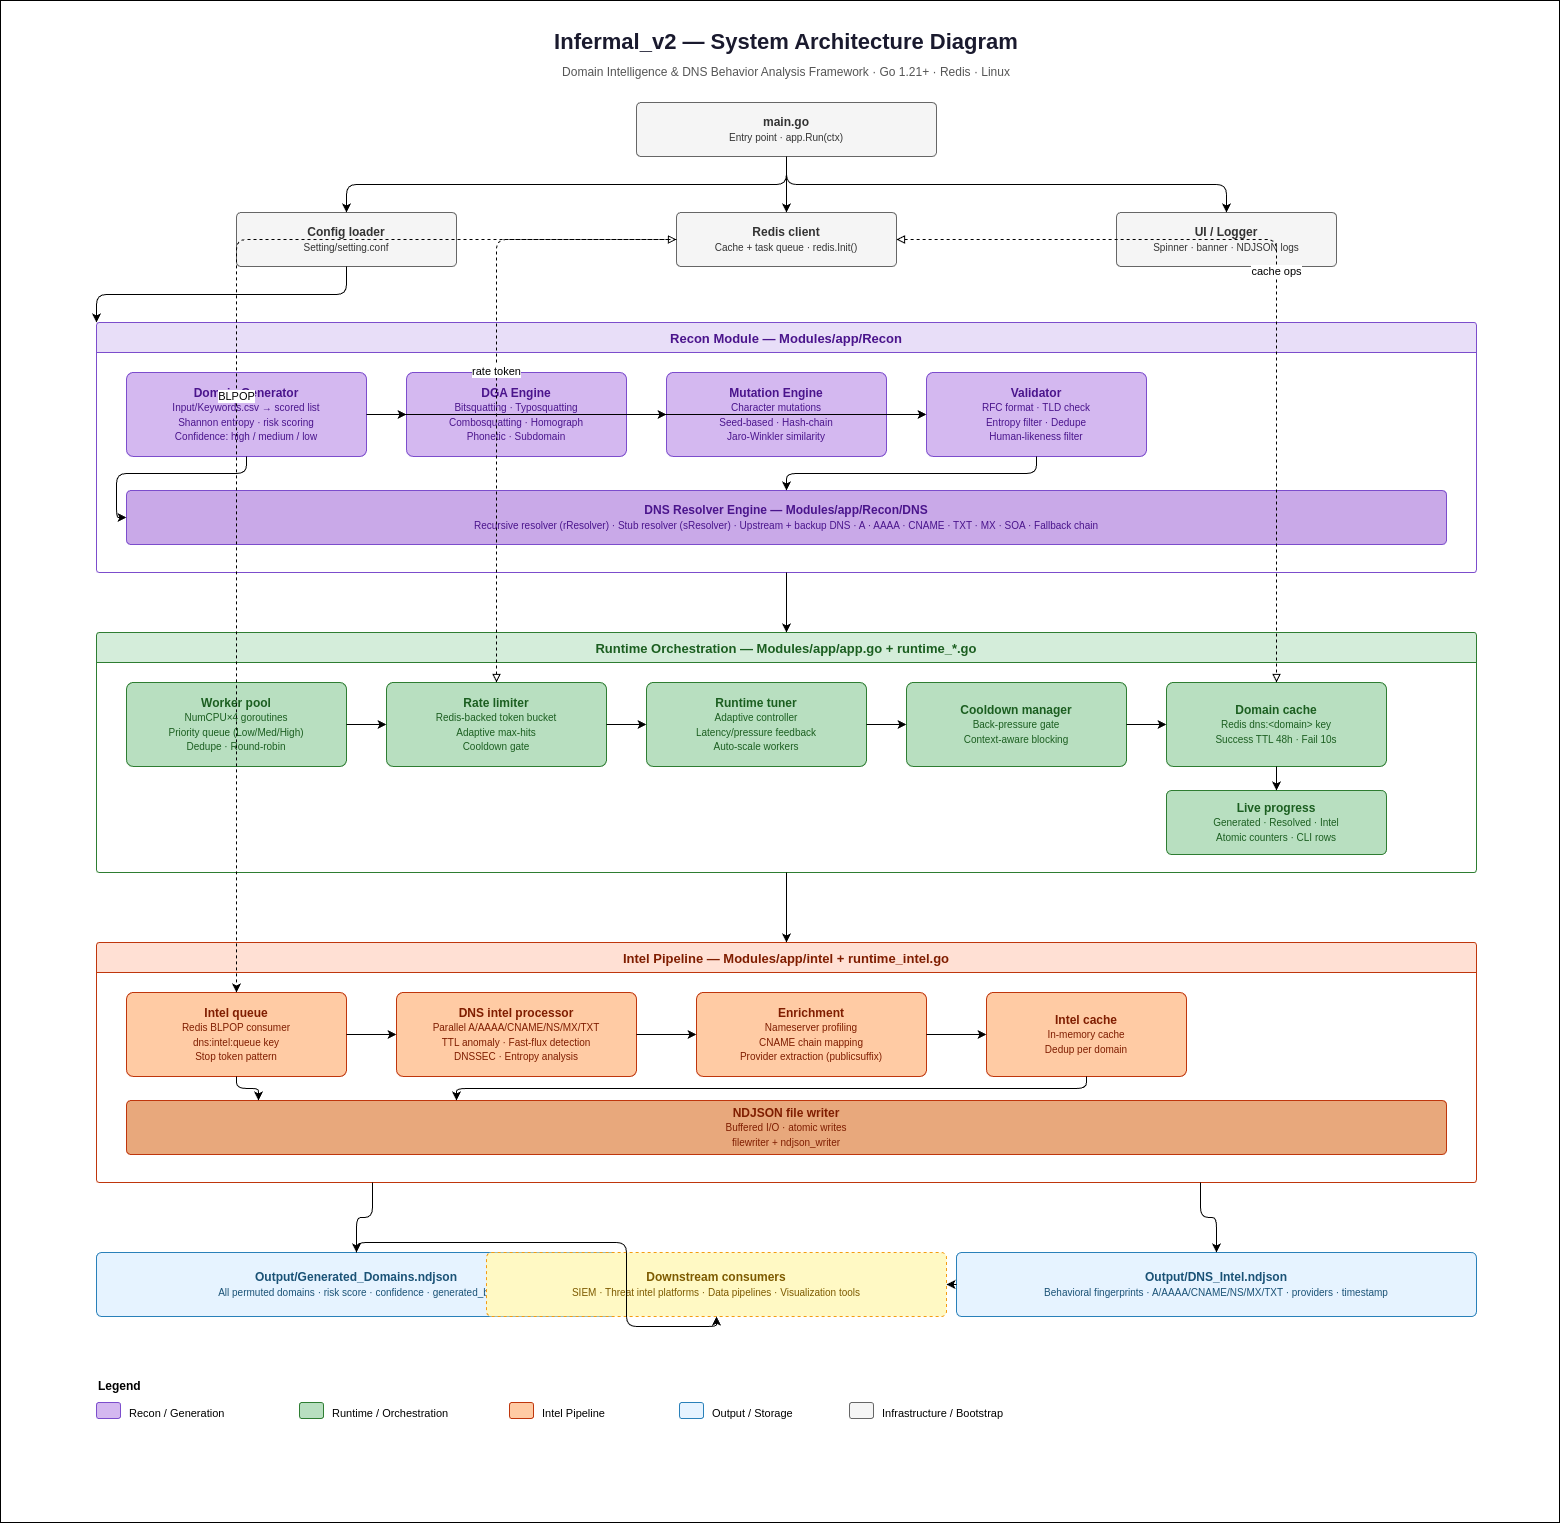

The diagram above was exported from draw.io. Its source (the exported page's mxGraphModel, read from the mxfile embedded in the PNG):
<mxGraphModel dx="1430" dy="2048" grid="1" gridSize="10" guides="1" tooltips="1" connect="1" arrows="1" fold="1" page="1" pageScale="1" pageWidth="1654" pageHeight="1169" math="0" shadow="0">
  <root>
    <mxCell id="0" />
    <mxCell id="1" parent="0" />
    <mxCell id="7vZDPnxAtLuPe97kQ-Ab-2" value="" style="rounded=0;whiteSpace=wrap;html=1;movable=0;resizable=0;rotatable=0;deletable=0;editable=0;locked=1;connectable=0;" vertex="1" parent="1">
      <mxGeometry x="41" y="-2" width="1559" height="1522" as="geometry" />
    </mxCell>
    <mxCell id="title" value="Infermal_v2 — System Architecture Diagram" style="text;html=1;strokeColor=none;fillColor=none;align=center;verticalAlign=middle;whiteSpace=wrap;rounded=0;fontSize=22;fontStyle=1;fontColor=#1a1a2e;" parent="1" vertex="1">
      <mxGeometry x="227" y="20" width="1200" height="40" as="geometry" />
    </mxCell>
    <mxCell id="subtitle" value="Domain Intelligence &amp; DNS Behavior Analysis Framework · Go 1.21+ · Redis · Linux" style="text;html=1;strokeColor=none;fillColor=none;align=center;verticalAlign=middle;whiteSpace=wrap;rounded=0;fontSize=12;fontColor=#555555;" parent="1" vertex="1">
      <mxGeometry x="227" y="58" width="1200" height="24" as="geometry" />
    </mxCell>
    <mxCell id="main" value="&lt;b&gt;main.go&lt;/b&gt;&lt;br/&gt;&lt;font style='font-size:10px;'&gt;Entry point · app.Run(ctx)&lt;/font&gt;" style="rounded=1;whiteSpace=wrap;html=1;fillColor=#f5f5f5;strokeColor=#666666;fontColor=#333333;fontSize=12;arcSize=8;" parent="1" vertex="1">
      <mxGeometry x="677" y="100" width="300" height="54" as="geometry" />
    </mxCell>
    <mxCell id="cfg" value="&lt;b&gt;Config loader&lt;/b&gt;&lt;br/&gt;&lt;font style='font-size:10px;'&gt;Setting/setting.conf&lt;/font&gt;" style="rounded=1;whiteSpace=wrap;html=1;fillColor=#f5f5f5;strokeColor=#666666;fontColor=#333333;fontSize=12;arcSize=8;" parent="1" vertex="1">
      <mxGeometry x="277" y="210" width="220" height="54" as="geometry" />
    </mxCell>
    <mxCell id="redis" value="&lt;b&gt;Redis client&lt;/b&gt;&lt;br/&gt;&lt;font style='font-size:10px;'&gt;Cache + task queue · redis.Init()&lt;/font&gt;" style="rounded=1;whiteSpace=wrap;html=1;fillColor=#f5f5f5;strokeColor=#666666;fontColor=#333333;fontSize=12;arcSize=8;" parent="1" vertex="1">
      <mxGeometry x="717" y="210" width="220" height="54" as="geometry" />
    </mxCell>
    <mxCell id="ui" value="&lt;b&gt;UI / Logger&lt;/b&gt;&lt;br/&gt;&lt;font style='font-size:10px;'&gt;Spinner · banner · NDJSON logs&lt;/font&gt;" style="rounded=1;whiteSpace=wrap;html=1;fillColor=#f5f5f5;strokeColor=#666666;fontColor=#333333;fontSize=12;arcSize=8;" parent="1" vertex="1">
      <mxGeometry x="1157" y="210" width="220" height="54" as="geometry" />
    </mxCell>
    <mxCell id="e1" style="edgeStyle=orthogonalEdgeStyle;html=1;exitX=0.5;exitY=1;exitDx=0;exitDy=0;entryX=0.5;entryY=0;entryDx=0;entryDy=0;" parent="1" source="main" target="cfg" edge="1">
      <mxGeometry relative="1" as="geometry" />
    </mxCell>
    <mxCell id="e2" style="edgeStyle=orthogonalEdgeStyle;html=1;exitX=0.5;exitY=1;exitDx=0;exitDy=0;entryX=0.5;entryY=0;entryDx=0;entryDy=0;" parent="1" source="main" target="redis" edge="1">
      <mxGeometry relative="1" as="geometry" />
    </mxCell>
    <mxCell id="e3" style="edgeStyle=orthogonalEdgeStyle;html=1;exitX=0.5;exitY=1;exitDx=0;exitDy=0;entryX=0.5;entryY=0;entryDx=0;entryDy=0;" parent="1" source="main" target="ui" edge="1">
      <mxGeometry relative="1" as="geometry" />
    </mxCell>
    <mxCell id="recon_container" value="Recon Module — Modules/app/Recon" style="swimlane;startSize=30;fillColor=#e8def8;strokeColor=#7c4dcc;fontColor=#4a148c;fontSize=13;fontStyle=1;rounded=1;arcSize=3;swimlaneLine=1;" parent="1" vertex="1">
      <mxGeometry x="137" y="320" width="1380" height="250" as="geometry" />
    </mxCell>
    <mxCell id="domgen" value="&lt;b&gt;Domain Generator&lt;/b&gt;&lt;br/&gt;&lt;font style='font-size:10px;'&gt;Input/Keywords.csv → scored list&lt;br/&gt;Shannon entropy · risk scoring&lt;br/&gt;Confidence: high / medium / low&lt;/font&gt;" style="rounded=1;whiteSpace=wrap;html=1;fillColor=#d4b8f0;strokeColor=#7c4dcc;fontColor=#4a148c;fontSize=12;arcSize=8;" parent="recon_container" vertex="1">
      <mxGeometry x="30" y="50" width="240" height="84" as="geometry" />
    </mxCell>
    <mxCell id="dga" value="&lt;b&gt;DGA Engine&lt;/b&gt;&lt;br/&gt;&lt;font style='font-size:10px;'&gt;Bitsquatting · Typosquatting&lt;br/&gt;Combosquatting · Homograph&lt;br/&gt;Phonetic · Subdomain&lt;/font&gt;" style="rounded=1;whiteSpace=wrap;html=1;fillColor=#d4b8f0;strokeColor=#7c4dcc;fontColor=#4a148c;fontSize=12;arcSize=8;" parent="recon_container" vertex="1">
      <mxGeometry x="310" y="50" width="220" height="84" as="geometry" />
    </mxCell>
    <mxCell id="mutation" value="&lt;b&gt;Mutation Engine&lt;/b&gt;&lt;br/&gt;&lt;font style='font-size:10px;'&gt;Character mutations&lt;br/&gt;Seed-based · Hash-chain&lt;br/&gt;Jaro-Winkler similarity&lt;/font&gt;" style="rounded=1;whiteSpace=wrap;html=1;fillColor=#d4b8f0;strokeColor=#7c4dcc;fontColor=#4a148c;fontSize=12;arcSize=8;" parent="recon_container" vertex="1">
      <mxGeometry x="570" y="50" width="220" height="84" as="geometry" />
    </mxCell>
    <mxCell id="validator" value="&lt;b&gt;Validator&lt;/b&gt;&lt;br/&gt;&lt;font style='font-size:10px;'&gt;RFC format · TLD check&lt;br/&gt;Entropy filter · Dedupe&lt;br/&gt;Human-likeness filter&lt;/font&gt;" style="rounded=1;whiteSpace=wrap;html=1;fillColor=#d4b8f0;strokeColor=#7c4dcc;fontColor=#4a148c;fontSize=12;arcSize=8;" parent="recon_container" vertex="1">
      <mxGeometry x="830" y="50" width="220" height="84" as="geometry" />
    </mxCell>
    <mxCell id="dnseng" value="&lt;b&gt;DNS Resolver Engine — Modules/app/Recon/DNS&lt;/b&gt;&lt;br/&gt;&lt;font style='font-size:10px;'&gt;Recursive resolver (rResolver) · Stub resolver (sResolver) · Upstream + backup DNS · A · AAAA · CNAME · TXT · MX · SOA · Fallback chain&lt;/font&gt;" style="rounded=1;whiteSpace=wrap;html=1;fillColor=#c9a9e8;strokeColor=#7c4dcc;fontColor=#4a148c;fontSize=12;arcSize=8;" parent="recon_container" vertex="1">
      <mxGeometry x="30" y="168" width="1320" height="54" as="geometry" />
    </mxCell>
    <mxCell id="re1" style="edgeStyle=orthogonalEdgeStyle;html=1;" parent="recon_container" source="domgen" target="dga" edge="1">
      <mxGeometry relative="1" as="geometry" />
    </mxCell>
    <mxCell id="re2" style="edgeStyle=orthogonalEdgeStyle;html=1;" parent="recon_container" source="domgen" target="mutation" edge="1">
      <mxGeometry relative="1" as="geometry" />
    </mxCell>
    <mxCell id="re3" style="edgeStyle=orthogonalEdgeStyle;html=1;" parent="recon_container" source="dga" target="validator" edge="1">
      <mxGeometry relative="1" as="geometry" />
    </mxCell>
    <mxCell id="re4" style="edgeStyle=orthogonalEdgeStyle;html=1;" parent="recon_container" source="mutation" target="validator" edge="1">
      <mxGeometry relative="1" as="geometry" />
    </mxCell>
    <mxCell id="re5" style="edgeStyle=orthogonalEdgeStyle;html=1;exitX=0.5;exitY=1;exitDx=0;exitDy=0;entryX=0.5;entryY=0;entryDx=0;entryDy=0;" parent="recon_container" source="validator" target="dnseng" edge="1">
      <mxGeometry relative="1" as="geometry" />
    </mxCell>
    <mxCell id="re6" style="edgeStyle=orthogonalEdgeStyle;html=1;exitX=0.5;exitY=1;exitDx=0;exitDy=0;entryX=0;entryY=0.5;entryDx=0;entryDy=0;" parent="recon_container" source="domgen" target="dnseng" edge="1">
      <mxGeometry relative="1" as="geometry" />
    </mxCell>
    <mxCell id="e4" style="edgeStyle=orthogonalEdgeStyle;html=1;exitX=0.5;exitY=1;exitDx=0;exitDy=0;entryX=0;entryY=0;entryDx=0;entryDy=0;" parent="1" source="cfg" target="recon_container" edge="1">
      <mxGeometry relative="1" as="geometry" />
    </mxCell>
    <mxCell id="runtime_container" value="Runtime Orchestration — Modules/app/app.go + runtime_*.go" style="swimlane;startSize=30;fillColor=#d4edda;strokeColor=#2e7d32;fontColor=#1b5e20;fontSize=13;fontStyle=1;rounded=1;arcSize=3;" parent="1" vertex="1">
      <mxGeometry x="137" y="630" width="1380" height="240" as="geometry" />
    </mxCell>
    <mxCell id="wp" value="&lt;b&gt;Worker pool&lt;/b&gt;&lt;br/&gt;&lt;font style='font-size:10px;'&gt;NumCPU×4 goroutines&lt;br/&gt;Priority queue (Low/Med/High)&lt;br/&gt;Dedupe · Round-robin&lt;/font&gt;" style="rounded=1;whiteSpace=wrap;html=1;fillColor=#b8dfc0;strokeColor=#2e7d32;fontColor=#1b5e20;fontSize=12;arcSize=8;" parent="runtime_container" vertex="1">
      <mxGeometry x="30" y="50" width="220" height="84" as="geometry" />
    </mxCell>
    <mxCell id="rl" value="&lt;b&gt;Rate limiter&lt;/b&gt;&lt;br/&gt;&lt;font style='font-size:10px;'&gt;Redis-backed token bucket&lt;br/&gt;Adaptive max-hits&lt;br/&gt;Cooldown gate&lt;/font&gt;" style="rounded=1;whiteSpace=wrap;html=1;fillColor=#b8dfc0;strokeColor=#2e7d32;fontColor=#1b5e20;fontSize=12;arcSize=8;" parent="runtime_container" vertex="1">
      <mxGeometry x="290" y="50" width="220" height="84" as="geometry" />
    </mxCell>
    <mxCell id="tuner" value="&lt;b&gt;Runtime tuner&lt;/b&gt;&lt;br/&gt;&lt;font style='font-size:10px;'&gt;Adaptive controller&lt;br/&gt;Latency/pressure feedback&lt;br/&gt;Auto-scale workers&lt;/font&gt;" style="rounded=1;whiteSpace=wrap;html=1;fillColor=#b8dfc0;strokeColor=#2e7d32;fontColor=#1b5e20;fontSize=12;arcSize=8;" parent="runtime_container" vertex="1">
      <mxGeometry x="550" y="50" width="220" height="84" as="geometry" />
    </mxCell>
    <mxCell id="cdm" value="&lt;b&gt;Cooldown manager&lt;/b&gt;&lt;br/&gt;&lt;font style='font-size:10px;'&gt;Back-pressure gate&lt;br/&gt;Context-aware blocking&lt;/font&gt;" style="rounded=1;whiteSpace=wrap;html=1;fillColor=#b8dfc0;strokeColor=#2e7d32;fontColor=#1b5e20;fontSize=12;arcSize=8;" parent="runtime_container" vertex="1">
      <mxGeometry x="810" y="50" width="220" height="84" as="geometry" />
    </mxCell>
    <mxCell id="cache" value="&lt;b&gt;Domain cache&lt;/b&gt;&lt;br/&gt;&lt;font style='font-size:10px;'&gt;Redis dns:&amp;lt;domain&amp;gt; key&lt;br/&gt;Success TTL 48h · Fail 10s&lt;/font&gt;" style="rounded=1;whiteSpace=wrap;html=1;fillColor=#b8dfc0;strokeColor=#2e7d32;fontColor=#1b5e20;fontSize=12;arcSize=8;" parent="runtime_container" vertex="1">
      <mxGeometry x="1070" y="50" width="220" height="84" as="geometry" />
    </mxCell>
    <mxCell id="progress" value="&lt;b&gt;Live progress&lt;/b&gt;&lt;br/&gt;&lt;font style='font-size:10px;'&gt;Generated · Resolved · Intel&lt;br/&gt;Atomic counters · CLI rows&lt;/font&gt;" style="rounded=1;whiteSpace=wrap;html=1;fillColor=#b8dfc0;strokeColor=#2e7d32;fontColor=#1b5e20;fontSize=12;arcSize=8;" parent="runtime_container" vertex="1">
      <mxGeometry x="1070" y="158" width="220" height="64" as="geometry" />
    </mxCell>
    <mxCell id="rte1" style="edgeStyle=orthogonalEdgeStyle;html=1;" parent="runtime_container" source="wp" target="rl" edge="1">
      <mxGeometry relative="1" as="geometry" />
    </mxCell>
    <mxCell id="rte2" style="edgeStyle=orthogonalEdgeStyle;html=1;" parent="runtime_container" source="rl" target="tuner" edge="1">
      <mxGeometry relative="1" as="geometry" />
    </mxCell>
    <mxCell id="rte3" style="edgeStyle=orthogonalEdgeStyle;html=1;" parent="runtime_container" source="tuner" target="cdm" edge="1">
      <mxGeometry relative="1" as="geometry" />
    </mxCell>
    <mxCell id="rte4" style="edgeStyle=orthogonalEdgeStyle;html=1;" parent="runtime_container" source="cdm" target="cache" edge="1">
      <mxGeometry relative="1" as="geometry" />
    </mxCell>
    <mxCell id="rte5" style="edgeStyle=orthogonalEdgeStyle;html=1;" parent="runtime_container" source="cache" target="progress" edge="1">
      <mxGeometry relative="1" as="geometry" />
    </mxCell>
    <mxCell id="e5" style="edgeStyle=orthogonalEdgeStyle;html=1;exitX=0.5;exitY=1;exitDx=0;exitDy=0;entryX=0.5;entryY=0;entryDx=0;entryDy=0;" parent="1" source="recon_container" target="runtime_container" edge="1">
      <mxGeometry relative="1" as="geometry" />
    </mxCell>
    <mxCell id="e6" value="cache ops" style="edgeStyle=orthogonalEdgeStyle;html=1;dashed=1;endArrow=block;startArrow=block;startFill=0;endFill=0;" parent="1" source="redis" target="cache" edge="1">
      <mxGeometry relative="1" as="geometry" />
    </mxCell>
    <mxCell id="e7" value="rate token" style="edgeStyle=orthogonalEdgeStyle;html=1;dashed=1;endArrow=block;startArrow=block;startFill=0;endFill=0;" parent="1" source="redis" target="rl" edge="1">
      <mxGeometry relative="1" as="geometry" />
    </mxCell>
    <mxCell id="intel_container" value="Intel Pipeline — Modules/app/intel + runtime_intel.go" style="swimlane;startSize=30;fillColor=#ffe0d4;strokeColor=#bf360c;fontColor=#7f1d00;fontSize=13;fontStyle=1;rounded=1;arcSize=3;" parent="1" vertex="1">
      <mxGeometry x="137" y="940" width="1380" height="240" as="geometry" />
    </mxCell>
    <mxCell id="iq" value="&lt;b&gt;Intel queue&lt;/b&gt;&lt;br/&gt;&lt;font style='font-size:10px;'&gt;Redis BLPOP consumer&lt;br/&gt;dns:intel:queue key&lt;br/&gt;Stop token pattern&lt;/font&gt;" style="rounded=1;whiteSpace=wrap;html=1;fillColor=#ffcba4;strokeColor=#bf360c;fontColor=#7f1d00;fontSize=12;arcSize=8;" parent="intel_container" vertex="1">
      <mxGeometry x="30" y="50" width="220" height="84" as="geometry" />
    </mxCell>
    <mxCell id="ip" value="&lt;b&gt;DNS intel processor&lt;/b&gt;&lt;br/&gt;&lt;font style='font-size:10px;'&gt;Parallel A/AAAA/CNAME/NS/MX/TXT&lt;br/&gt;TTL anomaly · Fast-flux detection&lt;br/&gt;DNSSEC · Entropy analysis&lt;/font&gt;" style="rounded=1;whiteSpace=wrap;html=1;fillColor=#ffcba4;strokeColor=#bf360c;fontColor=#7f1d00;fontSize=12;arcSize=8;" parent="intel_container" vertex="1">
      <mxGeometry x="300" y="50" width="240" height="84" as="geometry" />
    </mxCell>
    <mxCell id="enrich" value="&lt;b&gt;Enrichment&lt;/b&gt;&lt;br/&gt;&lt;font style='font-size:10px;'&gt;Nameserver profiling&lt;br/&gt;CNAME chain mapping&lt;br/&gt;Provider extraction (publicsuffix)&lt;/font&gt;" style="rounded=1;whiteSpace=wrap;html=1;fillColor=#ffcba4;strokeColor=#bf360c;fontColor=#7f1d00;fontSize=12;arcSize=8;" parent="intel_container" vertex="1">
      <mxGeometry x="600" y="50" width="230" height="84" as="geometry" />
    </mxCell>
    <mxCell id="icache" value="&lt;b&gt;Intel cache&lt;/b&gt;&lt;br/&gt;&lt;font style='font-size:10px;'&gt;In-memory cache&lt;br/&gt;Dedup per domain&lt;/font&gt;" style="rounded=1;whiteSpace=wrap;html=1;fillColor=#ffcba4;strokeColor=#bf360c;fontColor=#7f1d00;fontSize=12;arcSize=8;" parent="intel_container" vertex="1">
      <mxGeometry x="890" y="50" width="200" height="84" as="geometry" />
    </mxCell>
    <mxCell id="fw" value="&lt;b&gt;NDJSON file writer&lt;/b&gt;&lt;br/&gt;&lt;font style='font-size:10px;'&gt;Buffered I/O · atomic writes&lt;br/&gt;filewriter + ndjson_writer&lt;/font&gt;" style="rounded=1;whiteSpace=wrap;html=1;fillColor=#e8a87c;strokeColor=#bf360c;fontColor=#7f1d00;fontSize=12;arcSize=8;" parent="intel_container" vertex="1">
      <mxGeometry x="30" y="158" width="1320" height="54" as="geometry" />
    </mxCell>
    <mxCell id="ie1" style="edgeStyle=orthogonalEdgeStyle;html=1;" parent="intel_container" source="iq" target="ip" edge="1">
      <mxGeometry relative="1" as="geometry" />
    </mxCell>
    <mxCell id="ie2" style="edgeStyle=orthogonalEdgeStyle;html=1;" parent="intel_container" source="ip" target="enrich" edge="1">
      <mxGeometry relative="1" as="geometry" />
    </mxCell>
    <mxCell id="ie3" style="edgeStyle=orthogonalEdgeStyle;html=1;" parent="intel_container" source="enrich" target="icache" edge="1">
      <mxGeometry relative="1" as="geometry" />
    </mxCell>
    <mxCell id="ie4" style="edgeStyle=orthogonalEdgeStyle;html=1;exitX=0.5;exitY=1;exitDx=0;exitDy=0;entryX=0.25;entryY=0;entryDx=0;entryDy=0;" parent="intel_container" source="icache" target="fw" edge="1">
      <mxGeometry relative="1" as="geometry" />
    </mxCell>
    <mxCell id="ie5" style="edgeStyle=orthogonalEdgeStyle;html=1;exitX=0.5;exitY=1;exitDx=0;exitDy=0;entryX=0.1;entryY=0;entryDx=0;entryDy=0;" parent="intel_container" source="iq" target="fw" edge="1">
      <mxGeometry relative="1" as="geometry" />
    </mxCell>
    <mxCell id="e8" style="edgeStyle=orthogonalEdgeStyle;html=1;exitX=0.5;exitY=1;exitDx=0;exitDy=0;entryX=0.5;entryY=0;entryDx=0;entryDy=0;" parent="1" source="runtime_container" target="intel_container" edge="1">
      <mxGeometry relative="1" as="geometry" />
    </mxCell>
    <mxCell id="e9" value="BLPOP" style="edgeStyle=orthogonalEdgeStyle;html=1;dashed=1;" parent="1" source="redis" target="iq" edge="1">
      <mxGeometry relative="1" as="geometry" />
    </mxCell>
    <mxCell id="out1" value="&lt;b&gt;Output/Generated_Domains.ndjson&lt;/b&gt;&lt;br/&gt;&lt;font style='font-size:10px;'&gt;All permuted domains · risk score · confidence · generated_by&lt;/font&gt;" style="rounded=1;whiteSpace=wrap;html=1;fillColor=#e6f3ff;strokeColor=#2980b9;fontColor=#1a5276;fontSize=12;arcSize=8;" parent="1" vertex="1">
      <mxGeometry x="137" y="1250" width="520" height="64" as="geometry" />
    </mxCell>
    <mxCell id="out2" value="&lt;b&gt;Output/DNS_Intel.ndjson&lt;/b&gt;&lt;br/&gt;&lt;font style='font-size:10px;'&gt;Behavioral fingerprints · A/AAAA/CNAME/NS/MX/TXT · providers · timestamp&lt;/font&gt;" style="rounded=1;whiteSpace=wrap;html=1;fillColor=#e6f3ff;strokeColor=#2980b9;fontColor=#1a5276;fontSize=12;arcSize=8;" parent="1" vertex="1">
      <mxGeometry x="997" y="1250" width="520" height="64" as="geometry" />
    </mxCell>
    <mxCell id="e10" style="edgeStyle=orthogonalEdgeStyle;html=1;exitX=0.2;exitY=1;exitDx=0;exitDy=0;entryX=0.5;entryY=0;entryDx=0;entryDy=0;" parent="1" source="intel_container" target="out1" edge="1">
      <mxGeometry relative="1" as="geometry" />
    </mxCell>
    <mxCell id="e11" style="edgeStyle=orthogonalEdgeStyle;html=1;exitX=0.8;exitY=1;exitDx=0;exitDy=0;entryX=0.5;entryY=0;entryDx=0;entryDy=0;" parent="1" source="intel_container" target="out2" edge="1">
      <mxGeometry relative="1" as="geometry" />
    </mxCell>
    <mxCell id="siem" value="&lt;b&gt;Downstream consumers&lt;/b&gt;&lt;br/&gt;&lt;font style='font-size:10px;'&gt;SIEM · Threat intel platforms · Data pipelines · Visualization tools&lt;/font&gt;" style="rounded=1;whiteSpace=wrap;html=1;fillColor=#fff9c4;strokeColor=#f39c12;fontColor=#7d5a00;fontSize=12;arcSize=8;dashed=1;" parent="1" vertex="1">
      <mxGeometry x="527" y="1250" width="460" height="64" as="geometry" />
    </mxCell>
    <mxCell id="e12" style="edgeStyle=orthogonalEdgeStyle;html=1;" parent="1" source="out1" target="siem" edge="1">
      <mxGeometry relative="1" as="geometry" />
    </mxCell>
    <mxCell id="e13" style="edgeStyle=orthogonalEdgeStyle;html=1;" parent="1" source="out2" target="siem" edge="1">
      <mxGeometry relative="1" as="geometry" />
    </mxCell>
    <mxCell id="leg0" value="Legend" style="text;html=1;strokeColor=none;fillColor=none;align=left;fontStyle=1;fontSize=12;" parent="1" vertex="1">
      <mxGeometry x="137" y="1370" width="120" height="24" as="geometry" />
    </mxCell>
    <mxCell id="leg1" value="" style="rounded=1;whiteSpace=wrap;html=1;fillColor=#d4b8f0;strokeColor=#7c4dcc;" parent="1" vertex="1">
      <mxGeometry x="137" y="1400" width="24" height="16" as="geometry" />
    </mxCell>
    <mxCell id="leg1t" value="Recon / Generation" style="text;html=1;strokeColor=none;fillColor=none;align=left;fontSize=11;" parent="1" vertex="1">
      <mxGeometry x="168" y="1398" width="160" height="20" as="geometry" />
    </mxCell>
    <mxCell id="leg2" value="" style="rounded=1;whiteSpace=wrap;html=1;fillColor=#b8dfc0;strokeColor=#2e7d32;" parent="1" vertex="1">
      <mxGeometry x="340" y="1400" width="24" height="16" as="geometry" />
    </mxCell>
    <mxCell id="leg2t" value="Runtime / Orchestration" style="text;html=1;strokeColor=none;fillColor=none;align=left;fontSize=11;" parent="1" vertex="1">
      <mxGeometry x="371" y="1398" width="160" height="20" as="geometry" />
    </mxCell>
    <mxCell id="leg3" value="" style="rounded=1;whiteSpace=wrap;html=1;fillColor=#ffcba4;strokeColor=#bf360c;" parent="1" vertex="1">
      <mxGeometry x="550" y="1400" width="24" height="16" as="geometry" />
    </mxCell>
    <mxCell id="leg3t" value="Intel Pipeline" style="text;html=1;strokeColor=none;fillColor=none;align=left;fontSize=11;" parent="1" vertex="1">
      <mxGeometry x="581" y="1398" width="120" height="20" as="geometry" />
    </mxCell>
    <mxCell id="leg4" value="" style="rounded=1;whiteSpace=wrap;html=1;fillColor=#e6f3ff;strokeColor=#2980b9;" parent="1" vertex="1">
      <mxGeometry x="720" y="1400" width="24" height="16" as="geometry" />
    </mxCell>
    <mxCell id="leg4t" value="Output / Storage" style="text;html=1;strokeColor=none;fillColor=none;align=left;fontSize=11;" parent="1" vertex="1">
      <mxGeometry x="751" y="1398" width="120" height="20" as="geometry" />
    </mxCell>
    <mxCell id="leg5" value="" style="rounded=1;whiteSpace=wrap;html=1;fillColor=#f5f5f5;strokeColor=#666666;" parent="1" vertex="1">
      <mxGeometry x="890" y="1400" width="24" height="16" as="geometry" />
    </mxCell>
    <mxCell id="leg5t" value="Infrastructure / Bootstrap" style="text;html=1;strokeColor=none;fillColor=none;align=left;fontSize=11;" parent="1" vertex="1">
      <mxGeometry x="921" y="1398" width="170" height="20" as="geometry" />
    </mxCell>
  </root>
</mxGraphModel>